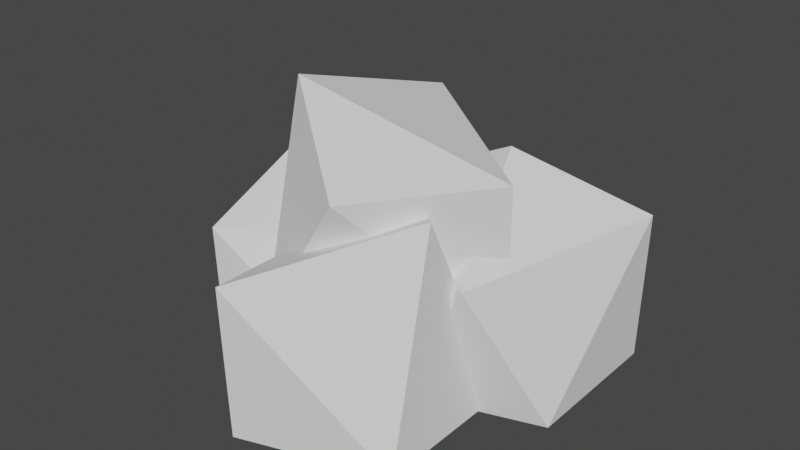 # Source: Bush.blend  (saved by Blender 3.2.14; exported with 4.5.12 LTS)
import bpy
from mathutils import Matrix  # noqa: F401  (used for matrix-valued properties, if any)

bpy.ops.wm.read_factory_settings(use_empty=True)
scene = bpy.context.scene
scene.name = 'Scene'

# ---- collections
col_collection = bpy.data.collections.new('Collection'); scene.collection.children.link(col_collection)

# ---- world
world_world = bpy.data.worlds.new('World'); scene.world = world_world
world_world.use_nodes = True; world_world.node_tree.nodes.clear()
_N = world_world.node_tree.nodes; _L = world_world.node_tree.links
n0 = _N.new('ShaderNodeOutputWorld'); n0.name = 'World Output'; n0.location = (300, 300)
n1 = _N.new('ShaderNodeBackground'); n1.name = 'Background'; n1.location = (10, 300)
n1.inputs[0].default_value = (0.05088, 0.05088, 0.05088, 1.0)
_L.new(n1.outputs[0], n0.inputs[0])
n0.is_active_output = True
world_world.color = (0.05088, 0.05088, 0.05088)
world_world.use_sun_shadow = False
world_world.sun_shadow_jitter_overblur = 0.0

# ---- meshes
me_icosphere = bpy.data.meshes.new('Icosphere')
me_icosphere.from_pydata([(0.7236, -0.5257, -0.4472), (-0.2764, -0.8506, -0.4472), (-0.8944, 0.0, -0.4472), (-0.2764, 0.8506, -0.4472), (0.7236, 0.5257, -0.4472), (0.2764, -0.8506, 0.4472), (-0.7236, -0.5257, 0.4472), (-0.7236, 0.5257, 0.4472), (0.2764, 0.8506, 0.4472), (0.8944, 0.0, 0.4472), (0.0, 0.0, 1.0), (-0.2561, -1.006, -0.4472), (-1.256, -1.331, -0.4472), (-1.874, -0.4801, -0.4472), (-1.256, 0.3706, -0.4472), (-0.2561, 0.04566, -0.4472), (-0.7033, -1.331, 0.4472), (-1.703, -1.006, 0.4472), (-1.703, 0.04566, 0.4472), (-0.7033, 0.3706, 0.4472), (-0.08527, -0.4801, 0.4472), (-0.9797, -0.4801, 1.0), (0.304, -1.484, -0.4472), (-0.696, -1.808, -0.4472), (-1.314, -0.9578, -0.4472), (-0.696, -0.1072, -0.4472), (0.304, -0.4321, -0.4472), (-0.1433, -1.808, 0.4472), (-1.143, -1.484, 0.4472), (-1.143, -0.4321, 0.4472), (-0.1433, -0.1072, 0.4472), (0.4748, -0.9578, 0.4472), (-0.4196, -0.9578, 1.0), (-0.5547, -0.4691, -0.4491), (0.1689, -0.9948, 0.1036), (-0.831, -1.32, 0.1036), (-1.449, -0.4691, 0.1036), (-0.831, 0.3815, 0.1036), (0.1689, 0.05662, 0.1036), (-0.2783, -1.32, 0.9981), (-1.278, -0.9948, 0.9981), (-1.278, 0.05662, 0.9981), (-0.2783, 0.3815, 0.9981), (0.3398, -0.4691, 0.9981), (-0.5547, -0.4691, 1.551), (-0.7762, 0.0, -0.5203), (-0.2399, 0.7382, -0.5203), (0.628, 0.4562, -0.5203), (0.628, -0.4562, -0.5203), (-0.2399, -0.7382, -0.5203), (-1.756, -0.4801, -0.5203), (-1.22, 0.2582, -0.5203), (-0.3517, -0.02381, -0.5203), (-0.3517, -0.9363, -0.5203), (-1.22, -1.218, -0.5203), (-1.196, -0.9578, -0.5203), (-0.6595, -0.2196, -0.5203), (0.2083, -0.5016, -0.5203), (0.2083, -1.414, -0.5203), (-0.6595, -1.696, -0.5203)], [], [(0, 48, 47, 4), (46, 45, 2, 3), (49, 48, 0, 1), (47, 46, 3, 4), (50, 54, 12, 13), (0, 4, 9), (1, 0, 5), (2, 1, 6), (3, 2, 7), (4, 3, 8), (0, 9, 5), (1, 5, 6), (2, 6, 7), (3, 7, 8), (4, 8, 9), (5, 9, 10), (6, 5, 10), (7, 6, 10), (8, 7, 10), (9, 8, 10), (11, 53, 52, 15), (51, 50, 13, 14), (54, 53, 11, 12), (52, 51, 14, 15), (55, 59, 23, 24), (11, 15, 20), (12, 11, 16), (13, 12, 17), (14, 13, 18), (15, 14, 19), (11, 20, 16), (12, 16, 17), (13, 17, 18), (14, 18, 19), (15, 19, 20), (16, 20, 21), (17, 16, 21), (18, 17, 21), (19, 18, 21), (20, 19, 21), (22, 58, 57, 26), (56, 55, 24, 25), (59, 58, 22, 23), (57, 56, 25, 26), (22, 26, 31), (23, 22, 27), (24, 23, 28), (25, 24, 29), (26, 25, 30), (22, 31, 27), (23, 27, 28), (24, 28, 29), (25, 29, 30), (26, 30, 31), (27, 31, 32), (28, 27, 32), (29, 28, 32), (30, 29, 32), (31, 30, 32), (33, 34, 35), (34, 33, 38), (33, 35, 36), (33, 36, 37), (33, 37, 38), (34, 38, 43), (35, 34, 39), (36, 35, 40), (37, 36, 41), (38, 37, 42), (34, 43, 39), (35, 39, 40), (36, 40, 41), (37, 41, 42), (38, 42, 43), (39, 43, 44), (40, 39, 44), (41, 40, 44), (42, 41, 44), (43, 42, 44), (45, 46, 47, 48, 49), (50, 51, 52, 53, 54), (55, 56, 57, 58, 59), (45, 49, 1, 2)])
_uv = me_icosphere.uv_layers.new(name='UVMap')
_uv.uv.foreach_set('vector', [0.2727, 0.1575, 0.2847, 0.1367, 0.4425, 0.1367, 0.4545, 0.1575, 0.6484, 0.1367, 0.8062, 0.1367, 0.8182, 0.1575, 0.6364, 0.1575, 0.1029, 0.1367, 0.2607, 0.1367, 0.2727, 0.1575, 0.09091, 0.1575, 0.4666, 0.1367, 0.6244, 0.1367, 0.6364, 0.1575, 0.4545, 0.1575, 0.8302, 0.1367, 0.988, 0.1367, 1.0, 0.1575, 0.8182, 0.1575, 0.2727, 0.1575, 0.4545, 0.1575, 0.3636, 0.3149, 0.09091, 0.1575, 0.2727, 0.1575, 0.1818, 0.3149, 0.8182, 0.1575, 1.0, 0.1575, 0.9091, 0.3149, 0.6364, 0.1575, 0.8182, 0.1575, 0.7273, 0.3149, 0.4545, 0.1575, 0.6364, 0.1575, 0.5455, 0.3149, 0.2727, 0.1575, 0.3636, 0.3149, 0.1818, 0.3149, 0.09091, 0.1575, 0.1818, 0.3149, 0.0, 0.3149, 0.8182, 0.1575, 0.9091, 0.3149, 0.7273, 0.3149, 0.6364, 0.1575, 0.7273, 0.3149, 0.5455, 0.3149, 0.4545, 0.1575, 0.5455, 0.3149, 0.3636, 0.3149, 0.1818, 0.3149, 0.3636, 0.3149, 0.2727, 0.4724, 0.0, 0.3149, 0.1818, 0.3149, 0.09091, 0.4724, 0.7273, 0.3149, 0.9091, 0.3149, 0.8182, 0.4724, 0.5455, 0.3149, 0.7273, 0.3149, 0.6364, 0.4724, 0.3636, 0.3149, 0.5455, 0.3149, 0.4545, 0.4724, 0.2727, 0.1575, 0.2847, 0.1367, 0.4425, 0.1367, 0.4545, 0.1575, 0.6484, 0.1367, 0.8062, 0.1367, 0.8182, 0.1575, 0.6364, 0.1575, 0.1029, 0.1367, 0.2607, 0.1367, 0.2727, 0.1575, 0.09091, 0.1575, 0.4666, 0.1367, 0.6244, 0.1367, 0.6364, 0.1575, 0.4545, 0.1575, 0.8302, 0.1367, 0.988, 0.1367, 1.0, 0.1575, 0.8182, 0.1575, 0.2727, 0.1575, 0.4545, 0.1575, 0.3636, 0.3149, 0.09091, 0.1575, 0.2727, 0.1575, 0.1818, 0.3149, 0.8182, 0.1575, 1.0, 0.1575, 0.9091, 0.3149, 0.6364, 0.1575, 0.8182, 0.1575, 0.7273, 0.3149, 0.4545, 0.1575, 0.6364, 0.1575, 0.5455, 0.3149, 0.2727, 0.1575, 0.3636, 0.3149, 0.1818, 0.3149, 0.09091, 0.1575, 0.1818, 0.3149, 0.0, 0.3149, 0.8182, 0.1575, 0.9091, 0.3149, 0.7273, 0.3149, 0.6364, 0.1575, 0.7273, 0.3149, 0.5455, 0.3149, 0.4545, 0.1575, 0.5455, 0.3149, 0.3636, 0.3149, 0.1818, 0.3149, 0.3636, 0.3149, 0.2727, 0.4724, 0.0, 0.3149, 0.1818, 0.3149, 0.09091, 0.4724, 0.7273, 0.3149, 0.9091, 0.3149, 0.8182, 0.4724, 0.5455, 0.3149, 0.7273, 0.3149, 0.6364, 0.4724, 0.3636, 0.3149, 0.5455, 0.3149, 0.4545, 0.4724, 0.2727, 0.1575, 0.2847, 0.1367, 0.4425, 0.1367, 0.4545, 0.1575, 0.6484, 0.1367, 0.8062, 0.1367, 0.8182, 0.1575, 0.6364, 0.1575, 0.1029, 0.1367, 0.2607, 0.1367, 0.2727, 0.1575, 0.09091, 0.1575, 0.4666, 0.1367, 0.6244, 0.1367, 0.6364, 0.1575, 0.4545, 0.1575, 0.2727, 0.1575, 0.4545, 0.1575, 0.3636, 0.3149, 0.09091, 0.1575, 0.2727, 0.1575, 0.1818, 0.3149, 0.8182, 0.1575, 1.0, 0.1575, 0.9091, 0.3149, 0.6364, 0.1575, 0.8182, 0.1575, 0.7273, 0.3149, 0.4545, 0.1575, 0.6364, 0.1575, 0.5455, 0.3149, 0.2727, 0.1575, 0.3636, 0.3149, 0.1818, 0.3149, 0.09091, 0.1575, 0.1818, 0.3149, 0.0, 0.3149, 0.8182, 0.1575, 0.9091, 0.3149, 0.7273, 0.3149, 0.6364, 0.1575, 0.7273, 0.3149, 0.5455, 0.3149, 0.4545, 0.1575, 0.5455, 0.3149, 0.3636, 0.3149, 0.1818, 0.3149, 0.3636, 0.3149, 0.2727, 0.4724, 0.0, 0.3149, 0.1818, 0.3149, 0.09091, 0.4724, 0.7273, 0.3149, 0.9091, 0.3149, 0.8182, 0.4724, 0.5455, 0.3149, 0.7273, 0.3149, 0.6364, 0.4724, 0.3636, 0.3149, 0.5455, 0.3149, 0.4545, 0.4724, 0.1818, 0.0, 0.2727, 0.1575, 0.09091, 0.1575, 0.2727, 0.1575, 0.3636, 0.0, 0.4545, 0.1575, 0.9091, 0.0, 1.0, 0.1575, 0.8182, 0.1575, 0.7273, 0.0, 0.8182, 0.1575, 0.6364, 0.1575, 0.5455, 0.0, 0.6364, 0.1575, 0.4545, 0.1575, 0.2727, 0.1575, 0.4545, 0.1575, 0.3636, 0.3149, 0.09091, 0.1575, 0.2727, 0.1575, 0.1818, 0.3149, 0.8182, 0.1575, 1.0, 0.1575, 0.9091, 0.3149, 0.6364, 0.1575, 0.8182, 0.1575, 0.7273, 0.3149, 0.4545, 0.1575, 0.6364, 0.1575, 0.5455, 0.3149, 0.2727, 0.1575, 0.3636, 0.3149, 0.1818, 0.3149, 0.09091, 0.1575, 0.1818, 0.3149, 0.0, 0.3149, 0.8182, 0.1575, 0.9091, 0.3149, 0.7273, 0.3149, 0.6364, 0.1575, 0.7273, 0.3149, 0.5455, 0.3149, 0.4545, 0.1575, 0.5455, 0.3149, 0.3636, 0.3149, 0.1818, 0.3149, 0.3636, 0.3149, 0.2727, 0.4724, 0.0, 0.3149, 0.1818, 0.3149, 0.09091, 0.4724, 0.7273, 0.3149, 0.9091, 0.3149, 0.8182, 0.4724, 0.5455, 0.3149, 0.7273, 0.3149, 0.6364, 0.4724, 0.3636, 0.3149, 0.5455, 0.3149, 0.4545, 0.4724, 0.8302, 0.1367, 0.6484, 0.1367, 0.4666, 0.1367, 0.2847, 0.1367, 0.1029, 0.1367, 0.8302, 0.1367, 0.6484, 0.1367, 0.4666, 0.1367, 0.2847, 0.1367, 0.1029, 0.1367, 0.8302, 0.1367, 0.6484, 0.1367, 0.4666, 0.1367, 0.2847, 0.1367, 0.1029, 0.1367, 0.8302, 0.1367, 0.988, 0.1367, 1.0, 0.1575, 0.8182, 0.1575])
me_icosphere.update()

# ---- objects
ob_icosphere = bpy.data.objects.new('Icosphere', me_icosphere)

# ---- transforms, parenting, visibility, modifiers, constraints
ob_icosphere.location = (0.0, 0.0, 0.0)
ob_icosphere.scale = (2.34, 2.34, 2.34)
_m = ob_icosphere.modifiers.new('Decimate', 'DECIMATE')
_m.ratio = 0.5

# ---- collection membership
col_collection.objects.link(ob_icosphere)

# ---- scene / render settings (as saved in the file)
scene.frame_start = 1; scene.frame_end = 250; scene.frame_set(1)
scene.render.engine = 'BLENDER_EEVEE_NEXT'
scene.cycles.sampling_pattern = 'TABULATED_SOBOL'
scene.cycles.use_light_tree = False
scene.view_settings.view_transform = 'Filmic'
bpy.context.view_layer.update()

# ---- added for rendering (the .blend has no active camera and no usable light): camera, sun
cam_auto = bpy.data.cameras.new('AutoCamera')
cam_auto.lens = 50.0
cam_auto.sensor_width = 36.0
cam_auto.clip_end = 1000.0
ob_auto_camera = bpy.data.objects.new('AutoCamera', cam_auto)
scene.collection.objects.link(ob_auto_camera)
ob_auto_camera.location = (8.13763, -12.2433, 8.55727)
ob_auto_camera.rotation_euler = (1.09748, -7.21219e-08, 0.694738)
scene.camera = ob_auto_camera
light_auto_sun = bpy.data.lights.new('AutoSun', 'SUN')
light_auto_sun.energy = 3.0
light_auto_sun.angle = 0.0523599
ob_auto_sun = bpy.data.objects.new('AutoSun', light_auto_sun)
scene.collection.objects.link(ob_auto_sun)
ob_auto_sun.rotation_euler = (0.872665, 0.174533, 0.523599)
bpy.context.view_layer.update()
